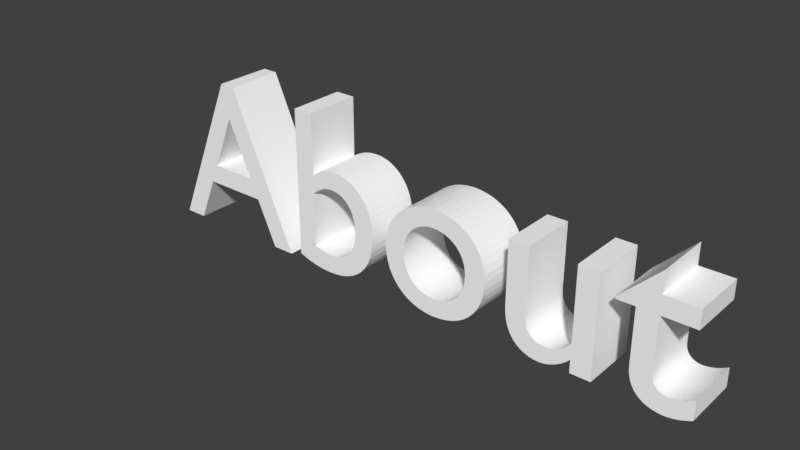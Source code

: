 # Source: AboutButton.blend  (saved by Blender 2.78.0; exported with 4.5.12 LTS)
import bpy
from mathutils import Matrix  # noqa: F401  (used for matrix-valued properties, if any)

bpy.ops.wm.read_factory_settings(use_empty=True)
scene = bpy.context.scene
scene.name = 'Scene'

# ---- collections
col_collection_1 = bpy.data.collections.new('Collection 1'); scene.collection.children.link(col_collection_1)

# ---- materials (node trees are filled in below, after node groups)
mat_material_001 = bpy.data.materials.new('Material.001')
mat_material_001.alpha_threshold = 0.0
mat_material_001.use_transparent_shadow = False
mat_material_001.diffuse_color = (1.0, 1.0, 1.0, 1.0)
mat_material_001.roughness = 0.5
mat_material_001.specular_intensity = 0.0

# ---- material node trees

# ---- world
world_world = bpy.data.worlds.new('World'); scene.world = world_world
world_world.color = (0.05088, 0.05088, 0.05088)
world_world.use_sun_shadow = False
world_world.sun_shadow_jitter_overblur = 0.0
world_world.cycles.sampling_method = 'MANUAL'

# ---- curves / text
txt_text = bpy.data.curves.new('Text', 'FONT')
txt_text.dimensions = '2D'
txt_text.body = 'About'
txt_text.materials.append(mat_material_001)
txt_text.use_path_clamp = True
txt_text.bevel_resolution = 0
txt_text.align_x = 'CENTER'

# ---- objects
ob_aboutbutton = bpy.data.objects.new('AboutButton', txt_text)

# ---- transforms, parenting, visibility, modifiers, constraints
ob_aboutbutton.location = (0.0, 0.0, 0.0)
ob_aboutbutton.rotation_euler = (1.571, -0.0, 0.0)
ob_aboutbutton.lineart.crease_threshold = 0.0
_m = ob_aboutbutton.modifiers.new('Solidify', 'SOLIDIFY')
_m.thickness = 0.252
_m.nonmanifold_thickness_mode = 'FIXED'
_m.nonmanifold_merge_threshold = 0.0003

# ---- collection membership
col_collection_1.objects.link(ob_aboutbutton)

# ---- scene / render settings (as saved in the file)
scene.frame_start = 1; scene.frame_end = 250; scene.frame_set(1)
scene.render.engine = 'BLENDER_EEVEE_NEXT'
scene.render.resolution_percentage = 50
scene.render.dither_intensity = 0.0
scene.cycles.use_denoising = False
scene.cycles.samples = 128
scene.cycles.sampling_pattern = 'TABULATED_SOBOL'
scene.cycles.light_sampling_threshold = 0.0
scene.cycles.use_adaptive_sampling = False
scene.cycles.use_light_tree = False
scene.cycles.blur_glossy = 0.0
scene.cycles.sample_clamp_indirect = 0.0
scene.view_settings.view_transform = 'Standard'
bpy.context.view_layer.update()

# ---- added for rendering (the .blend has no active camera and no usable light): camera, sun
cam_auto = bpy.data.cameras.new('AutoCamera')
cam_auto.lens = 50.0
cam_auto.sensor_width = 36.0
cam_auto.clip_end = 1000.0
ob_auto_camera = bpy.data.objects.new('AutoCamera', cam_auto)
scene.collection.objects.link(ob_auto_camera)
ob_auto_camera.location = (2.44577, -2.93553, 2.29552)
ob_auto_camera.rotation_euler = (1.09748, -7.21219e-08, 0.694738)
scene.camera = ob_auto_camera
light_auto_sun = bpy.data.lights.new('AutoSun', 'SUN')
light_auto_sun.energy = 3.0
light_auto_sun.angle = 0.0523599
ob_auto_sun = bpy.data.objects.new('AutoSun', light_auto_sun)
scene.collection.objects.link(ob_auto_sun)
ob_auto_sun.rotation_euler = (0.872665, 0.174533, 0.523599)
bpy.context.view_layer.update()
